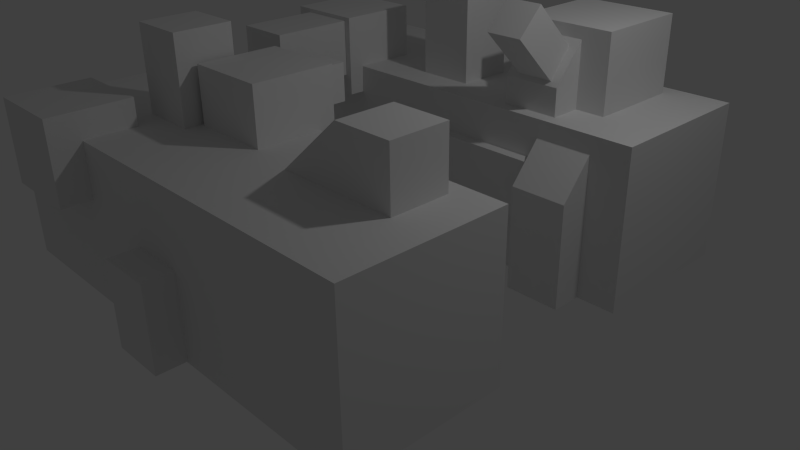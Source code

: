 # Source: Wall_3x3_tunnel.blend  (saved by Blender 2.76.0; exported with 4.5.12 LTS)
import bpy
from mathutils import Matrix  # noqa: F401  (used for matrix-valued properties, if any)

bpy.ops.wm.read_factory_settings(use_empty=True)
scene = bpy.context.scene
scene.name = 'Scene'

# ---- collections
col_collection_1 = bpy.data.collections.new('Collection 1'); scene.collection.children.link(col_collection_1)

# ---- materials (node trees are filled in below, after node groups)
mat_material = bpy.data.materials.new('Material')
mat_material.alpha_threshold = 0.0
mat_material.use_transparent_shadow = False
mat_material.roughness = 0.5
mat_material.line_color = (0.0, 0.0, 0.0, 1.0)

# ---- material node trees

# ---- world
world_world = bpy.data.worlds.new('World'); scene.world = world_world
world_world.color = (0.05088, 0.05088, 0.05088)
world_world.use_sun_shadow = False
world_world.sun_shadow_jitter_overblur = 0.0
world_world.cycles.sampling_method = 'MANUAL'
world_world.cycles.sample_map_resolution = 256

# ---- cameras
cam_camera = bpy.data.cameras.new('Camera')
cam_camera.clip_end = 100.0
cam_camera.lens = 35.0
cam_camera.sensor_width = 32.0
cam_camera.sensor_height = 18.0
cam_camera.ortho_scale = 7.314
cam_camera.dof.focus_distance = 0.0
cam_camera.dof.aperture_fstop = 128.0

# ---- lights
light_lamp = bpy.data.lights.new('Lamp', 'POINT')
light_lamp.transmission_factor = 0.0
light_lamp.cutoff_distance = 30.0
light_lamp.energy = 100.0
light_lamp.shadow_buffer_clip_start = 1.001
light_lamp.shadow_soft_size = 0.1
light_lamp.shadow_maximum_resolution = 0.006
light_lamp.use_absolute_resolution = True
light_lamp.cycles.use_multiple_importance_sampling = False

# ---- meshes
me_cube_002 = bpy.data.meshes.new('Cube.002')
me_cube_002.from_pydata([(-0.4244, -2.251, 1.624), (0.7522, 0.7741, 1.956), (0.7522, 0.7741, 0.9859), (0.7522, -0.439, 1.956), (0.7522, -0.439, 0.9859), (0.5946, -0.9764, 0.8026), (0.5946, -1.396, 0.3032), (0.8331, -0.9764, 0.8026), (0.8331, -1.396, 0.3032), (0.5946, -0.9764, -1.005), (0.5946, -1.396, -1.005), (0.8331, -0.9764, -1.005), (0.8331, -1.396, -1.005), (-0.663, -1.177, 0.9083), (-0.663, -2.251, 0.9083), (-0.663, -1.177, 1.624), (-0.663, -2.251, 1.624), (0.3478, 0.7741, 1.956), (0.3478, 0.7741, 0.9859), (0.3478, -0.439, 1.956), (0.3478, -0.439, 0.9859), (1.0, 1.0, 0.9974), (1.0, 1.0, -1.003), (1.0, -1.0, 0.9974), (1.0, -1.0, -1.003), (-1.0, 1.0, 0.9974), (-1.0, 1.0, -1.003), (-1.0, -1.0, 0.9974), (-0.4244, -1.177, 0.9083), (-0.4244, -2.251, 0.9083), (-0.4244, -1.177, 1.624), (-1.0, -1.0, -1.003), (-0.7356, -1.21, 0.651), (-0.7356, -1.21, 1.672), (-0.7356, -0.1883, 0.651), (-0.7356, -0.1883, 1.672), (-0.3951, -1.21, 0.651), (-0.3951, -1.21, 1.672), (-0.3951, -0.1883, 0.651), (-0.3951, -0.1883, 1.672), (-0.1795, 1.312, -0.2425), (-0.1795, 1.312, 0.779), (-0.1795, 0.9544, -0.2425), (-0.1795, 0.9544, 0.779), (0.4334, 1.312, -0.2425), (0.4334, 1.312, 0.779), (0.4334, 0.9544, -0.2425), (0.4334, 0.9544, 0.779), (0.1285, -1.146, -0.2284), (0.1285, -1.146, 0.5139), (0.1285, -0.9973, -0.2284), (0.1285, -0.9973, 0.5139), (0.6233, -1.146, -0.2284), (0.6233, -1.146, 0.5139), (0.6233, -0.9973, -0.2284), (0.6233, -0.9973, 0.5139), (-0.2461, -3.258, 2.059), (0.228, -2.746, 0.01393), (0.228, -3.319, 0.01393), (0.228, -2.746, 0.7297), (0.228, -3.319, 0.7297), (0.3149, -3.877, 0.9902), (0.5863, -3.877, 1.706), (0.3149, -3.161, 0.9902), (0.5863, -3.161, 1.706), (0.8249, -3.877, 0.9902), (0.8249, -3.877, 1.706), (0.8249, -3.161, 0.9902), (0.8249, -3.161, 1.706), (-0.4847, -3.974, 0.9856), (-0.4847, -3.974, 2.059), (-0.4847, -3.258, 0.9856), (-0.4847, -3.258, 2.059), (-0.01056, -2.746, 0.01393), (-0.01056, -3.319, 0.01393), (-0.01056, -2.746, 0.7297), (-0.01056, -3.319, 0.7297), (1.0, -2.939, 0.9974), (1.0, -2.939, -1.003), (1.0, -4.939, 0.9974), (1.0, -4.939, -1.003), (-1.0, -2.939, 0.9974), (-1.0, -2.939, -1.003), (-1.0, -4.939, 0.9974), (-0.2461, -3.974, 0.9856), (-0.2461, -3.974, 2.059), (-0.2461, -3.258, 0.9856), (-1.0, -4.939, -1.003), (-0.7356, -5.316, 0.3131), (-0.7356, -5.316, 1.335), (-0.7356, -4.295, 0.3131), (-0.7356, -4.295, 1.335), (-0.3951, -5.316, 0.3131), (-0.3951, -5.316, 1.335), (-0.3951, -4.295, 0.3131), (-0.3951, -4.295, 1.335), (-0.6896, -1.099, -0.7706), (-0.6896, -1.099, -0.02828), (-0.6896, -0.9507, -0.7706), (-0.6896, -0.9507, -0.02828), (-0.1947, -1.099, -0.7706), (-0.1947, -1.099, -0.02828), (-0.1947, -0.9507, -0.7706), (-0.1947, -0.9507, -0.02828), (0.161, -4.598, 0.08902), (-0.07756, -5.314, -0.9846), (-0.07756, -5.314, 0.08902), (-0.07756, -4.598, -0.9846), (-0.07756, -4.598, 0.08902), (0.161, -5.314, -0.9846), (0.161, -5.314, 0.08902), (0.161, -4.598, -0.9846), (0.107, 0.1084, 2.174), (0.107, 0.1084, 0.9794), (0.107, -0.6073, 2.174), (0.107, -0.6073, 0.9794), (-0.1316, 0.1084, 2.174), (-0.1316, 0.1084, 0.9794), (-0.1316, -0.6073, 2.174), (-0.1316, -0.6073, 0.9794), (0.1139, -2.743, 0.6751), (0.1139, -2.743, 1.697), (0.1139, -3.765, 0.6751), (0.1139, -3.765, 1.697), (-0.2266, -2.743, 0.6751), (-0.2266, -2.743, 1.697), (-0.2266, -3.765, 0.6751), (-0.2266, -3.765, 1.697), (0.04282, -2.408, 1.15), (0.04282, -2.77, 1.15), (0.04282, -2.408, 1.602), (0.04282, -2.77, 1.602), (-0.1079, -2.408, 1.15), (-0.1079, -2.77, 1.15), (-0.1079, -2.408, 1.602), (-0.1079, -2.77, 1.602), (0.3885, -0.4143, 1.836), (0.3885, -0.8342, 1.336), (0.6271, -0.4143, 1.836), (0.6271, -0.8342, 1.336), (0.3885, -0.4143, 0.9848), (0.3885, -0.8342, 0.9848), (0.6271, -0.4143, 0.9848), (0.6271, -0.8342, 0.9848), (0.4396, -0.4777, 1.698), (0.4396, -0.7957, 1.38), (0.4396, -1.056, 2.276), (0.4396, -1.374, 1.958), (0.5895, -0.4777, 1.698), (0.5895, -0.7957, 1.38), (0.5895, -1.056, 2.276), (0.5895, -1.374, 1.958)], [], [(23, 27, 31, 24), (19, 17, 18, 20), (3, 1, 17, 19), (17, 1, 2, 18), (29, 14, 13, 28), (10, 6, 5, 9), (25, 21, 22, 26), (8, 12, 11, 7), (16, 0, 30, 15), (27, 25, 26, 31), (1, 3, 4, 2), (21, 23, 24, 22), (3, 19, 20, 4), (31, 26, 22, 24), (0, 29, 28, 30), (29, 0, 16, 14), (23, 21, 25, 27), (14, 16, 15, 13), (10, 12, 8, 6), (6, 8, 7, 5), (33, 35, 34, 32), (35, 39, 38, 34), (39, 37, 36, 38), (37, 33, 32, 36), (32, 34, 38, 36), (37, 39, 35, 33), (41, 40, 42, 43), (43, 42, 46, 47), (47, 46, 44, 45), (45, 44, 40, 41), (40, 44, 46, 42), (45, 41, 43, 47), (49, 51, 50, 48), (51, 55, 54, 50), (55, 53, 52, 54), (53, 49, 48, 52), (48, 50, 54, 52), (53, 55, 51, 49), (79, 83, 87, 80), (75, 73, 74, 76), (59, 57, 73, 75), (73, 57, 58, 74), (85, 70, 69, 84), (66, 62, 61, 65), (81, 77, 78, 82), (64, 68, 67, 63), (68, 66, 65, 67), (72, 56, 86, 71), (83, 81, 82, 87), (57, 59, 60, 58), (77, 79, 80, 78), (59, 75, 76, 60), (87, 82, 78, 80), (56, 85, 84, 86), (85, 56, 72, 70), (79, 77, 81, 83), (70, 72, 71, 69), (66, 68, 64, 62), (62, 64, 63, 61), (89, 91, 90, 88), (91, 95, 94, 90), (95, 93, 92, 94), (93, 89, 88, 92), (88, 90, 94, 92), (93, 95, 91, 89), (97, 99, 98, 96), (99, 103, 102, 98), (103, 101, 100, 102), (101, 97, 96, 100), (96, 98, 102, 100), (101, 103, 99, 97), (110, 106, 105, 109), (108, 104, 111, 107), (104, 110, 109, 111), (110, 104, 108, 106), (106, 108, 107, 105), (118, 116, 117, 119), (114, 112, 116, 118), (116, 112, 113, 117), (112, 114, 115, 113), (114, 118, 119, 115), (121, 123, 122, 120), (123, 127, 126, 122), (127, 125, 124, 126), (125, 121, 120, 124), (120, 122, 126, 124), (125, 127, 123, 121), (134, 132, 133, 135), (130, 128, 132, 134), (132, 128, 129, 133), (128, 130, 131, 129), (130, 134, 135, 131), (141, 137, 136, 140), (139, 143, 142, 138), (141, 143, 139, 137), (137, 139, 138, 136), (145, 147, 146, 144), (147, 151, 150, 146), (151, 149, 148, 150), (149, 145, 144, 148), (144, 146, 150, 148), (149, 151, 147, 145)])
_uv = me_cube_002.uv_layers.new(name='UVMap')
_uv.uv.foreach_set('vector', [0.4531, 0.4531, 0.02607, 0.4531, 0.0002121, 0.0002121, 0.479, 0.0002121, 0.9297, 0.4502, 0.9297, 0.3626, 0.9998, 0.3626, 0.9998, 0.4502, 0.9005, 0.4502, 0.9005, 0.3626, 0.9297, 0.3626, 0.9297, 0.4502, 0.9297, 0.3626, 0.9005, 0.3626, 0.9005, 0.2925, 0.9297, 0.2925, 0.6109, 0.4239, 0.6109, 0.4531, 0.4794, 0.4531, 0.4794, 0.4239, 0.6735, 0.6915, 0.7008, 0.7018, 0.7008, 0.7955, 0.6424, 0.7734, 0.2371, 0.6251, 0.2632, 0.648, 0.2471, 0.6663, 0.2237, 0.6516, 0.7884, 0.7018, 0.8158, 0.6915, 0.8468, 0.7734, 0.7884, 0.7955, 0.6985, 0.4531, 0.6985, 0.4239, 0.8299, 0.4239, 0.8299, 0.4531, 0.02607, 0.4531, 0.2371, 0.6251, 0.2237, 0.6516, 0.06221, 0.8418, 0.9005, 0.3626, 0.9005, 0.4502, 0.8304, 0.4502, 0.8304, 0.3626, 0.2632, 0.648, 0.4531, 0.4531, 0.429, 0.8418, 0.2471, 0.6663, 0.9005, 0.4502, 0.9297, 0.4502, 0.9297, 0.5203, 0.9005, 0.5203, 0.06221, 0.8418, 0.2237, 0.6516, 0.2471, 0.6663, 0.429, 0.8418, 0.6985, 0.4239, 0.6109, 0.4239, 0.6109, 0.2925, 0.6985, 0.2925, 0.6109, 0.4239, 0.6985, 0.4239, 0.6985, 0.4531, 0.6109, 0.4531, 0.4531, 0.4531, 0.2632, 0.648, 0.2371, 0.6251, 0.02607, 0.4531, 0.6109, 0.4531, 0.6985, 0.4531, 0.6985, 0.5846, 0.6109, 0.5846, 0.7008, 0.6726, 0.7884, 0.6726, 0.7884, 0.7018, 0.7008, 0.7018, 0.7008, 0.7018, 0.7884, 0.7018, 0.7884, 0.7955, 0.7008, 0.7955, 0.7296, 0.167, 0.7296, 0.292, 0.6045, 0.292, 0.6045, 0.167, 0.8546, 0.167, 0.8546, 0.1253, 0.9797, 0.1253, 0.9797, 0.167, 0.7296, 0.0002121, 0.7296, 0.1253, 0.6045, 0.1253, 0.6045, 0.0002121, 0.7296, 0.1253, 0.7296, 0.167, 0.6045, 0.167, 0.6045, 0.1253, 0.6045, 0.167, 0.4794, 0.167, 0.4794, 0.1253, 0.6045, 0.1253, 0.7296, 0.1253, 0.8546, 0.1253, 0.8546, 0.167, 0.7296, 0.167, 0.5982, 0.7538, 0.5982, 0.6288, 0.642, 0.6288, 0.642, 0.7538, 0.5982, 0.7976, 0.5982, 0.9227, 0.5232, 0.9227, 0.5232, 0.7976, 0.4794, 0.7538, 0.4794, 0.6288, 0.5232, 0.6288, 0.5232, 0.7538, 0.5232, 0.7538, 0.5232, 0.6288, 0.5982, 0.6288, 0.5982, 0.7538, 0.5982, 0.6288, 0.5232, 0.6288, 0.5232, 0.585, 0.5982, 0.585, 0.5232, 0.7538, 0.5982, 0.7538, 0.5982, 0.7976, 0.5232, 0.7976, 0.8654, 0.694, 0.8473, 0.694, 0.8473, 0.6032, 0.8654, 0.6032, 0.8654, 0.7122, 0.926, 0.7122, 0.926, 0.8031, 0.8654, 0.8031, 0.9442, 0.694, 0.926, 0.694, 0.926, 0.6032, 0.9442, 0.6032, 0.926, 0.694, 0.8654, 0.694, 0.8654, 0.6032, 0.926, 0.6032, 0.8654, 0.6032, 0.8654, 0.585, 0.926, 0.585, 0.926, 0.6032, 0.926, 0.694, 0.926, 0.7122, 0.8654, 0.7122, 0.8654, 0.694, 0.4531, 0.4531, 0.02607, 0.4531, 0.0002121, 0.0002121, 0.479, 0.0002121, 0.9297, 0.4502, 0.9297, 0.3626, 0.9998, 0.3626, 0.9998, 0.4502, 0.9005, 0.4502, 0.9005, 0.3626, 0.9297, 0.3626, 0.9297, 0.4502, 0.9297, 0.3626, 0.9005, 0.3626, 0.9005, 0.2925, 0.9297, 0.2925, 0.6109, 0.4239, 0.6109, 0.4531, 0.4794, 0.4531, 0.4794, 0.4239, 0.6735, 0.6915, 0.7008, 0.7018, 0.7008, 0.7955, 0.6424, 0.7734, 0.2371, 0.6251, 0.2632, 0.648, 0.2471, 0.6663, 0.2237, 0.6516, 0.7884, 0.7018, 0.8158, 0.6915, 0.8468, 0.7734, 0.7884, 0.7955, 0.7884, 0.6726, 0.7008, 0.6726, 0.7008, 0.585, 0.7884, 0.585, 0.6985, 0.4531, 0.6985, 0.4239, 0.8299, 0.4239, 0.8299, 0.4531, 0.02607, 0.4531, 0.2371, 0.6251, 0.2237, 0.6516, 0.06221, 0.8418, 0.9005, 0.3626, 0.9005, 0.4502, 0.8304, 0.4502, 0.8304, 0.3626, 0.2632, 0.648, 0.4531, 0.4531, 0.429, 0.8418, 0.2471, 0.6663, 0.9005, 0.4502, 0.9297, 0.4502, 0.9297, 0.5203, 0.9005, 0.5203, 0.06221, 0.8418, 0.2237, 0.6516, 0.2471, 0.6663, 0.429, 0.8418, 0.6985, 0.4239, 0.6109, 0.4239, 0.6109, 0.2925, 0.6985, 0.2925, 0.6109, 0.4239, 0.6985, 0.4239, 0.6985, 0.4531, 0.6109, 0.4531, 0.4531, 0.4531, 0.2632, 0.648, 0.2371, 0.6251, 0.02607, 0.4531, 0.6109, 0.4531, 0.6985, 0.4531, 0.6985, 0.5846, 0.6109, 0.5846, 0.7008, 0.6726, 0.7884, 0.6726, 0.7884, 0.7018, 0.7008, 0.7018, 0.7008, 0.7018, 0.7884, 0.7018, 0.7884, 0.7955, 0.7008, 0.7955, 0.7296, 0.167, 0.7296, 0.292, 0.6045, 0.292, 0.6045, 0.167, 0.8546, 0.167, 0.8546, 0.1253, 0.9797, 0.1253, 0.9797, 0.167, 0.7296, 0.0002121, 0.7296, 0.1253, 0.6045, 0.1253, 0.6045, 0.0002121, 0.7296, 0.1253, 0.7296, 0.167, 0.6045, 0.167, 0.6045, 0.1253, 0.6045, 0.167, 0.4794, 0.167, 0.4794, 0.1253, 0.6045, 0.1253, 0.7296, 0.1253, 0.8546, 0.1253, 0.8546, 0.167, 0.7296, 0.167, 0.8654, 0.694, 0.8473, 0.694, 0.8473, 0.6032, 0.8654, 0.6032, 0.8654, 0.7122, 0.926, 0.7122, 0.926, 0.8031, 0.8654, 0.8031, 0.9442, 0.694, 0.926, 0.694, 0.926, 0.6032, 0.9442, 0.6032, 0.926, 0.694, 0.8654, 0.694, 0.8654, 0.6032, 0.926, 0.6032, 0.8654, 0.6032, 0.8654, 0.585, 0.926, 0.585, 0.926, 0.6032, 0.926, 0.694, 0.926, 0.7122, 0.8654, 0.7122, 0.8654, 0.694, 0.6109, 0.4239, 0.6109, 0.4531, 0.4794, 0.4531, 0.4794, 0.4239, 0.6985, 0.4531, 0.6985, 0.4239, 0.8299, 0.4239, 0.8299, 0.4531, 0.6985, 0.4239, 0.6109, 0.4239, 0.6109, 0.2925, 0.6985, 0.2925, 0.6109, 0.4239, 0.6985, 0.4239, 0.6985, 0.4531, 0.6109, 0.4531, 0.6109, 0.4531, 0.6985, 0.4531, 0.6985, 0.5846, 0.6109, 0.5846, 0.9297, 0.4502, 0.9297, 0.3626, 0.9998, 0.3626, 0.9998, 0.4502, 0.9005, 0.4502, 0.9005, 0.3626, 0.9297, 0.3626, 0.9297, 0.4502, 0.9297, 0.3626, 0.9005, 0.3626, 0.9005, 0.2925, 0.9297, 0.2925, 0.9005, 0.3626, 0.9005, 0.4502, 0.8304, 0.4502, 0.8304, 0.3626, 0.9005, 0.4502, 0.9297, 0.4502, 0.9297, 0.5203, 0.9005, 0.5203, 0.7296, 0.167, 0.7296, 0.292, 0.6045, 0.292, 0.6045, 0.167, 0.8546, 0.167, 0.8546, 0.1253, 0.9797, 0.1253, 0.9797, 0.167, 0.7296, 0.0002121, 0.7296, 0.1253, 0.6045, 0.1253, 0.6045, 0.0002121, 0.7296, 0.1253, 0.7296, 0.167, 0.6045, 0.167, 0.6045, 0.1253, 0.6045, 0.167, 0.4794, 0.167, 0.4794, 0.1253, 0.6045, 0.1253, 0.7296, 0.1253, 0.8546, 0.1253, 0.8546, 0.167, 0.7296, 0.167, 0.9297, 0.4502, 0.9297, 0.3626, 0.9998, 0.3626, 0.9998, 0.4502, 0.9005, 0.4502, 0.9005, 0.3626, 0.9297, 0.3626, 0.9297, 0.4502, 0.9297, 0.3626, 0.9005, 0.3626, 0.9005, 0.2925, 0.9297, 0.2925, 0.9005, 0.3626, 0.9005, 0.4502, 0.8304, 0.4502, 0.8304, 0.3626, 0.9005, 0.4502, 0.9297, 0.4502, 0.9297, 0.5203, 0.9005, 0.5203, 0.6735, 0.6915, 0.7008, 0.7018, 0.7008, 0.7955, 0.6424, 0.7734, 0.7884, 0.7018, 0.8158, 0.6915, 0.8468, 0.7734, 0.7884, 0.7955, 0.7008, 0.6726, 0.7884, 0.6726, 0.7884, 0.7018, 0.7008, 0.7018, 0.7008, 0.7018, 0.7884, 0.7018, 0.7884, 0.7955, 0.7008, 0.7955, 0.8654, 0.694, 0.8473, 0.694, 0.8473, 0.6032, 0.8654, 0.6032, 0.8654, 0.7122, 0.926, 0.7122, 0.926, 0.8031, 0.8654, 0.8031, 0.9442, 0.694, 0.926, 0.694, 0.926, 0.6032, 0.9442, 0.6032, 0.926, 0.694, 0.8654, 0.694, 0.8654, 0.6032, 0.926, 0.6032, 0.8654, 0.6032, 0.8654, 0.585, 0.926, 0.585, 0.926, 0.6032, 0.926, 0.694, 0.926, 0.7122, 0.8654, 0.7122, 0.8654, 0.694])
me_cube_002.materials.append(mat_material)
me_cube_002.use_remesh_preserve_volume = False
me_cube_002.use_remesh_preserve_attributes = False
me_cube_002.use_mirror_vertex_groups = False
me_cube_002.update()

# ---- objects
ob_cube_002 = bpy.data.objects.new('Cube.002', me_cube_002)
ob_lamp = bpy.data.objects.new('Lamp', light_lamp)
ob_camera = bpy.data.objects.new('Camera', cam_camera)

# ---- transforms, parenting, visibility, modifiers, constraints
ob_cube_002.location = (0.0, 1.93, 1.045)
ob_cube_002.scale = (3.0, 1.0, 1.0)
ob_cube_002.lock_rotations_4d = False
ob_cube_002.empty_display_type = 'ARROWS'
ob_cube_002.lineart.crease_threshold = 0.0
ob_lamp.location = (4.076, 1.005, 5.904)
ob_lamp.rotation_euler = (0.6503, 0.05522, 1.866)
ob_lamp.lock_rotations_4d = False
ob_lamp.empty_display_type = 'ARROWS'
ob_lamp.color = (0.0, 0.0, 0.0, 0.0)
ob_lamp.lineart.crease_threshold = 0.0
ob_camera.location = (7.481, -6.508, 5.344)
ob_camera.rotation_euler = (1.109, 0.01082, 0.8149)
ob_camera.lock_rotations_4d = False
ob_camera.empty_display_type = 'ARROWS'
ob_camera.color = (0.0, 0.0, 0.0, 0.0)
ob_camera.display_type = 'WIRE'
ob_camera.lineart.crease_threshold = 0.0

# ---- collection membership
col_collection_1.objects.link(ob_cube_002)
col_collection_1.objects.link(ob_lamp)
col_collection_1.objects.link(ob_camera)

# ---- scene / render settings (as saved in the file)
scene.camera = ob_camera
scene.frame_start = 1; scene.frame_end = 250; scene.frame_set(1)
scene.render.engine = 'BLENDER_EEVEE_NEXT'
scene.render.resolution_percentage = 50
scene.render.dither_intensity = 0.0
scene.cycles.use_denoising = False
scene.cycles.samples = 10
scene.cycles.sampling_pattern = 'TABULATED_SOBOL'
scene.cycles.light_sampling_threshold = 0.0
scene.cycles.use_adaptive_sampling = False
scene.cycles.use_light_tree = False
scene.cycles.blur_glossy = 0.0
scene.cycles.pixel_filter_type = 'GAUSSIAN'
scene.cycles.sample_clamp_indirect = 0.0
scene.view_settings.view_transform = 'Standard'
bpy.context.view_layer.update()
